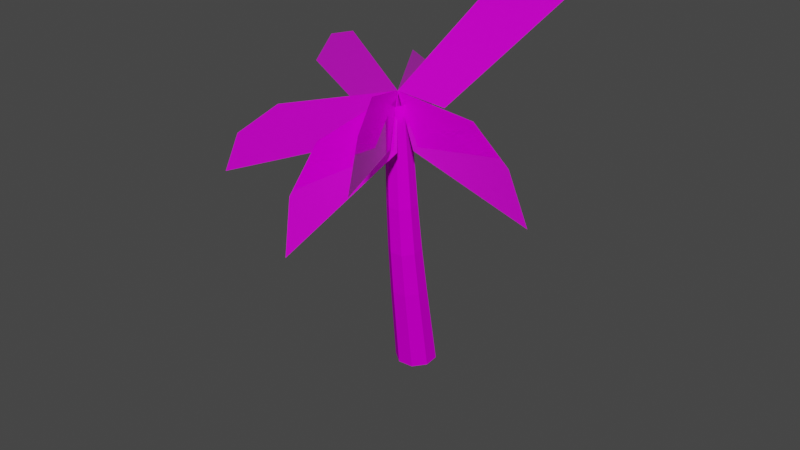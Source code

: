 # Source: spn_palm.blend  (saved by Blender 3.3.6; exported with 4.5.12 LTS)
import bpy
from mathutils import Matrix  # noqa: F401  (used for matrix-valued properties, if any)

bpy.ops.wm.read_factory_settings(use_empty=True)
scene = bpy.context.scene
scene.name = 'Scene'

# ---- collections
col_collection = bpy.data.collections.new('Collection'); scene.collection.children.link(col_collection)

# ---- images (referenced by path relative to the original .blend; pixels are not part of the script)
import os
ASSET_DIR = os.environ.get("B2B_ASSET_DIR", "")  # directory of the original .blend (textures are referenced by path, not embedded)
HERE = os.path.dirname(os.path.abspath(__file__))  # packed textures are extracted next to this script under _unpacked/

def load_image(name, relpath, width, height, colorspace="sRGB"):
    """Load a texture the original file referenced (path relative to the .blend, or extracted next to this script)."""
    p = next((c for c in (os.path.join(HERE, relpath), os.path.join(ASSET_DIR, relpath)) if relpath and os.path.exists(c)), "")
    if p:
        img = bpy.data.images.load(p, check_existing=True)
        img.name = name
    else:  # same state as the original file: an image datablock whose file is absent (Cycles renders it pink)
        img = bpy.data.images.new(name, width, height)
        img.source = "FILE"
        img.filepath = "//" + (relpath or name)
    img.colorspace_settings.name = colorspace
    return img
img_level5_jetskipage2_png = load_image('level5_jetskipage2.png', 'level5_jetskipage2.png', 1024, 1024, 'sRGB')
img_level5_palmbark_png_002 = load_image('level5_palmbark.png.002', 'level5_palmbark.png', 1024, 1024, 'sRGB')

# ---- materials (node trees are filled in below, after node groups)
mat_level5_jetskipage2 = bpy.data.materials.new('level5_jetskipage2')
mat_level5_jetskipage2.alpha_threshold = 0.0
mat_level5_jetskipage2.diffuse_color = (1.0, 1.0, 1.0, 1.0)
mat_level5_jetskipage2.roughness = 0.5
mat_level5_palmbark = bpy.data.materials.new('level5_palmbark')
mat_level5_palmbark.alpha_threshold = 0.0
mat_level5_palmbark.use_transparent_shadow = False
mat_level5_palmbark.diffuse_color = (1.0, 1.0, 1.0, 1.0)
mat_level5_palmbark.roughness = 0.5

# ---- material node trees
mat_level5_jetskipage2.use_nodes = True; mat_level5_jetskipage2.node_tree.nodes.clear()
_N = mat_level5_jetskipage2.node_tree.nodes; _L = mat_level5_jetskipage2.node_tree.links
n0 = _N.new('ShaderNodeOutputMaterial'); n0.name = 'Material Output'; n0.location = (0, 0)
n1 = _N.new('ShaderNodeBsdfPrincipled'); n1.name = 'Principled BSDF'; n1.location = (0, 0)
n1.distribution = 'GGX'
n1.subsurface_method = 'RANDOM_WALK_SKIN'
n1.inputs[2].default_value = 0.0
n1.inputs[3].default_value = 1.45
n1.inputs[27].default_value = (0.0, 0.0, 0.0, 1.0)
n1.inputs[28].default_value = 1.0
n2 = _N.new('ShaderNodeTexImage'); n2.name = 'Image Texture'; n2.location = (-290, -20)
n2.image = img_level5_jetskipage2_png
_L.new(n1.outputs[0], n0.inputs[0])
_L.new(n2.outputs[0], n1.inputs[0])
n0.is_active_output = True
mat_level5_palmbark.use_nodes = True; mat_level5_palmbark.node_tree.nodes.clear()
_N = mat_level5_palmbark.node_tree.nodes; _L = mat_level5_palmbark.node_tree.links
n0 = _N.new('ShaderNodeBsdfDiffuse'); n0.name = 'Diffuse BSDF'; n0.location = (0, 0)
n1 = _N.new('ShaderNodeTexImage'); n1.name = 'Image Texture'; n1.location = (0, 0)
n1.image = img_level5_palmbark_png_002
n2 = _N.new('ShaderNodeOutputMaterial'); n2.name = 'Material Output'; n2.location = (0, 0)
_L.new(n0.outputs[0], n2.inputs[0])
_L.new(n1.outputs[0], n0.inputs[0])
n2.is_active_output = True

# ---- world
world_world = bpy.data.worlds.new('World'); scene.world = world_world
world_world.use_nodes = True; world_world.node_tree.nodes.clear()
_N = world_world.node_tree.nodes; _L = world_world.node_tree.links
n0 = _N.new('ShaderNodeOutputWorld'); n0.name = 'World Output'; n0.location = (300, 300)
n1 = _N.new('ShaderNodeBackground'); n1.name = 'Background'; n1.location = (10, 300)
n1.inputs[0].default_value = (0.05088, 0.05088, 0.05088, 1.0)
_L.new(n1.outputs[0], n0.inputs[0])
n0.is_active_output = True
world_world.color = (0.05088, 0.05088, 0.05088)
world_world.use_sun_shadow = False
world_world.sun_shadow_jitter_overblur = 0.0

# ---- meshes
me_track6_pmd0_mesh_002 = bpy.data.meshes.new('TRACK6.PMD0.mesh.002')
me_track6_pmd0_mesh_002.from_pydata([(2.434, -3.01, 75.47), (25.41, -9.554, 76.91), (35.26, -12.36, 71.45), (40.76, -13.93, 62.21), (7.607, -4.483, 64.7), (8.226, 14.61, 90.58), (12.16, 25.42, 92.14), (15.83, 34.78, 87.99), (6.38, 6.895, 69.88), (-16.98, -16.55, 71.96), (-25.33, -20.2, 64.76), (-30.01, -20.05, 54.95), (-1.969, -2.136, 64.3), (-18.43, 7.415, 80.82), (-28.61, 11.63, 77.17), (-35.56, 13.71, 69.07), (-4.517, -1.138, 65.82), (3.297, -26.76, 72.65), (5.012, -35.84, 65.62), (7.342, -39.77, 55.76), (5.085, -6.333, 64.2), (13.41, -23.04, 82.61), (18.84, -32.9, 79.77), (22.6, -39.7, 72.17), (6.22, -9.839, 66.31), (-10.31, 17.24, 75.99), (-14.18, 26.64, 70.4), (-14.72, 32.63, 61.34), (2.481, 2.868, 64.96), (1.666, -1.758, 48.71), (0.3043, 0.7698, 36.53), (-2.518, 0.5477, 36.65), (-0.8567, -1.956, 48.87), (-2.857, -0.4127, 49.22), (-4.759, 2.292, 36.92), (-4.993, 5.144, 37.18), (-3.052, 2.121, 49.57), (-1.517, 4.153, 24.36), (-5.603, 11.74, 9.537e-05), (-9.317, 11.47, 9.537e-05), (-4.636, 3.914, 24.43), (3.034, 2.759, 49.22), (1.82, 5.835, 36.92), (2.043, 3.004, 36.65), (3.22, 0.2396, 48.87), (-7.119, 5.853, 24.61), (-12.28, 13.8, 9.537e-05), (-12.62, 17.6, 9.537e-05), (-7.386, 9.02, 24.79), (0.148, 9.766, 24.61), (-3.641, 18.45, 9.537e-05), (-3.331, 14.69, 9.537e-05), (0.4, 6.626, 24.43), (-5.484, 11.52, 24.87), (-10.37, 20.59, 0.0001068), (-6.63, 20.82, 9.537e-05), (-2.35, 11.73, 24.79), (-1.505, 4.132, 49.73), (-3.265, 7.399, 37.3), (-0.4314, 7.6, 37.18), (1.025, 4.316, 49.57), (0.2042, -4.453, 73.83), (1.725, -5.592, 73.31), (3.649, -5.443, 73.07), (4.834, -3.919, 73.31), (4.719, -2.022, 73.83), (3.198, -0.8819, 74.36), (1.274, -1.031, 74.6), (0.09008, -2.555, 74.36)], [], [(0, 1, 2, 3, 4), (0, 5, 6, 7, 8), (0, 9, 10, 11, 12), (0, 13, 14, 15, 16), (0, 17, 18, 19, 20), (0, 21, 22, 23, 24), (0, 25, 26, 27, 28), (29, 32, 31, 30), (33, 36, 35, 34), (37, 40, 39, 38), (41, 44, 43, 42), (45, 48, 47, 46), (49, 52, 51, 50), (53, 56, 55, 54), (57, 60, 59, 58), (33, 32, 62, 61), (45, 40, 31, 34), (37, 52, 43, 30), (29, 44, 64, 63), (41, 60, 66, 65), (49, 56, 59, 42), (53, 48, 35, 58), (57, 36, 68, 67), (66, 60, 57, 67), (58, 35, 36, 57), (68, 36, 33, 61), (34, 31, 32, 33), (62, 32, 29, 63), (30, 43, 44, 29), (64, 44, 41, 65), (42, 59, 60, 41), (31, 40, 37, 30), (38, 51, 52, 37), (43, 52, 49, 42), (50, 55, 56, 49), (59, 56, 53, 58), (54, 47, 48, 53), (35, 48, 45, 34), (46, 39, 40, 45)])
me_track6_pmd0_mesh_002.polygons.foreach_set('material_index', [0, 0, 0, 0, 0, 0, 0, 1, 1, 1, 1, 1, 1, 1, 1, 1, 1, 1, 1, 1, 1, 1, 1, 1, 1, 1, 1, 1, 1, 1, 1, 1, 1, 1, 1, 1, 1, 1, 1])
_uv = me_track6_pmd0_mesh_002.uv_layers.new(name='UVMap')
_uv.uv.foreach_set('vector', [0.0, 0.9991, 0.2971, 0.95, 0.4243, 0.7497, 0.4954, 0.5069, 0.05865, 0.596, 0.0, 0.9991, 0.2971, 0.95, 0.4243, 0.7497, 0.4954, 0.5069, 0.05865, 0.596, 0.0, 0.9991, 0.2971, 0.95, 0.4243, 0.7497, 0.4954, 0.5069, 0.05865, 0.596, 0.0, 0.9991, 0.2971, 0.95, 0.4243, 0.7497, 0.4954, 0.5069, 0.05865, 0.596, 0.0, 0.9991, 0.2971, 0.95, 0.4243, 0.7497, 0.4954, 0.5069, 0.05865, 0.596, 0.0, 0.9991, 0.2971, 0.95, 0.4243, 0.7497, 0.4954, 0.5069, 0.05865, 0.596, 0.0, 0.9991, 0.2971, 0.95, 0.4243, 0.7497, 0.4954, 0.5069, 0.05865, 0.596, 1.0, -1.692, 0.5, -1.692, 0.5, -3.038, 1.0, -3.038, 0.0, -1.692, 0.5, -1.692, 0.5, -3.038, 0.0, -3.038, 1.0, -4.384, 0.5, -4.384, 0.5, -7.075, 1.0, -7.075, 0.0, -1.692, 0.5, -1.692, 0.5, -3.038, 0.0, -3.038, 0.0, -4.384, 0.5, -4.384, 0.5, -7.075, 0.0, -7.075, 0.0, -4.384, 0.5, -4.384, 0.5, -7.075, 0.0, -7.075, 1.0, -4.384, 0.5, -4.384, 0.5, -7.075, 1.0, -7.075, 1.0, -1.692, 0.5, -1.692, 0.5, -3.038, 1.0, -3.038, 0.0, -1.692, 0.5, -1.692, 0.5, 1.0, 0.0, 1.0, 0.0, -4.384, 0.5, -4.384, 0.5, -3.038, 0.0, -3.038, 1.0, -4.384, 0.5, -4.384, 0.5, -3.038, 1.0, -3.038, 1.0, -1.692, 0.5, -1.692, 0.5, 1.0, 1.0, 1.0, 0.0, -1.692, 0.5, -1.692, 0.5, 1.0, 0.0, 1.0, 0.0, -4.384, 0.5, -4.384, 0.5, -3.038, 0.0, -3.038, 1.0, -4.384, 0.5, -4.384, 0.5, -3.038, 1.0, -3.038, 1.0, -1.692, 0.5, -1.692, 0.5, 1.0, 1.0, 1.0, 0.5, 1.0, 0.5, -1.692, 1.0, -1.692, 1.0, 1.0, 1.0, -3.038, 0.5, -3.038, 0.5, -1.692, 1.0, -1.692, 0.5, 1.0, 0.5, -1.692, 0.0, -1.692, 0.0, 1.0, 0.0, -3.038, 0.5, -3.038, 0.5, -1.692, 0.0, -1.692, 0.5, 1.0, 0.5, -1.692, 1.0, -1.692, 1.0, 1.0, 1.0, -3.038, 0.5, -3.038, 0.5, -1.692, 1.0, -1.692, 0.5, 1.0, 0.5, -1.692, 0.0, -1.692, 0.0, 1.0, 0.0, -3.038, 0.5, -3.038, 0.5, -1.692, 0.0, -1.692, 0.5, -3.038, 0.5, -4.384, 1.0, -4.384, 1.0, -3.038, 1.0, -7.075, 0.5, -7.075, 0.5, -4.384, 1.0, -4.384, 0.5, -3.038, 0.5, -4.384, 0.0, -4.384, 0.0, -3.038, 0.0, -7.075, 0.5, -7.075, 0.5, -4.384, 0.0, -4.384, 0.5, -3.038, 0.5, -4.384, 1.0, -4.384, 1.0, -3.038, 1.0, -7.075, 0.5, -7.075, 0.5, -4.384, 1.0, -4.384, 0.5, -3.038, 0.5, -4.384, 0.0, -4.384, 0.0, -3.038, 0.0, -7.075, 0.5, -7.075, 0.5, -4.384, 0.0, -4.384])
me_track6_pmd0_mesh_002.materials.append(mat_level5_jetskipage2)
me_track6_pmd0_mesh_002.materials.append(mat_level5_palmbark)
me_track6_pmd0_mesh_002.use_remesh_preserve_volume = False
me_track6_pmd0_mesh_002.use_remesh_preserve_attributes = False
me_track6_pmd0_mesh_002.use_mirror_vertex_groups = False
me_track6_pmd0_mesh_002.update()

# ---- objects
ob_main = bpy.data.objects.new('main', me_track6_pmd0_mesh_002)

# ---- transforms, parenting, visibility, modifiers, constraints
ob_main.location = (0.0, 0.0, 0.0)
ob_main.lineart.crease_threshold = 0.0

# ---- collection membership
col_collection.objects.link(ob_main)

# ---- scene / render settings (as saved in the file)
scene.frame_start = 1; scene.frame_end = 250; scene.frame_set(1)
scene.render.engine = 'BLENDER_EEVEE_NEXT'
scene.cycles.sampling_pattern = 'TABULATED_SOBOL'
scene.cycles.use_light_tree = False
scene.view_settings.view_transform = 'Filmic'
bpy.context.view_layer.update()

# ---- added for rendering (the .blend has no active camera and no usable light): camera, sun
cam_auto = bpy.data.cameras.new('AutoCamera')
cam_auto.lens = 50.0
cam_auto.sensor_width = 36.0
cam_auto.clip_end = 2289.08
ob_auto_camera = bpy.data.objects.new('AutoCamera', cam_auto)
scene.collection.objects.link(ob_auto_camera)
ob_auto_camera.location = (133.034, -159.016, 150.417)
ob_auto_camera.rotation_euler = (1.09748, -7.21219e-08, 0.694738)
scene.camera = ob_auto_camera
light_auto_sun = bpy.data.lights.new('AutoSun', 'SUN')
light_auto_sun.energy = 3.0
light_auto_sun.angle = 0.0523599
ob_auto_sun = bpy.data.objects.new('AutoSun', light_auto_sun)
scene.collection.objects.link(ob_auto_sun)
ob_auto_sun.rotation_euler = (0.872665, 0.174533, 0.523599)
bpy.context.view_layer.update()
